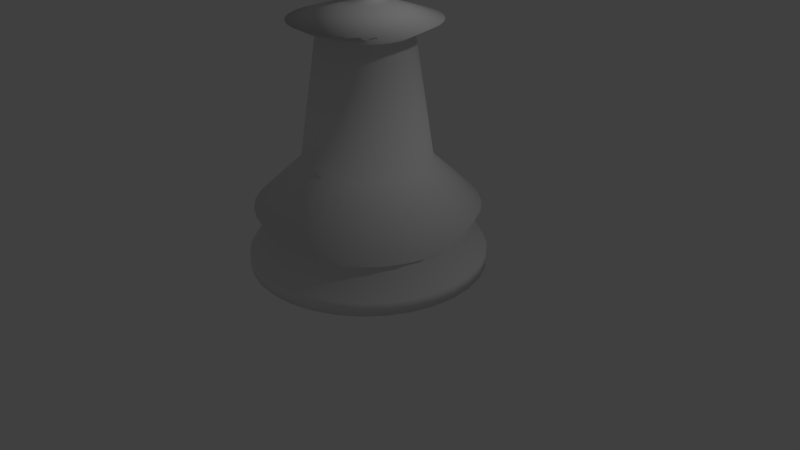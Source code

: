 # Source: ChessPawnLP.blend  (saved by Blender 2.79.0; exported with 4.5.12 LTS)
import bpy
from mathutils import Matrix  # noqa: F401  (used for matrix-valued properties, if any)

bpy.ops.wm.read_factory_settings(use_empty=True)
scene = bpy.context.scene
scene.name = 'Scene'

# ---- collections
col_collection_1 = bpy.data.collections.new('Collection 1'); scene.collection.children.link(col_collection_1)

# ---- world
world_world = bpy.data.worlds.new('World'); scene.world = world_world
world_world.color = (0.05088, 0.05088, 0.05088)
world_world.use_sun_shadow = False
world_world.sun_shadow_jitter_overblur = 0.0
world_world.cycles.sampling_method = 'MANUAL'

# ---- cameras
cam_camera = bpy.data.cameras.new('Camera')
cam_camera.clip_end = 100.0
cam_camera.lens = 35.0
cam_camera.sensor_width = 32.0
cam_camera.sensor_height = 18.0
cam_camera.ortho_scale = 7.314
cam_camera.dof.focus_distance = 0.0
cam_camera.dof.aperture_fstop = 128.0

# ---- lights
light_lamp = bpy.data.lights.new('Lamp', 'POINT')
light_lamp.transmission_factor = 0.0
light_lamp.cutoff_distance = 30.0
light_lamp.energy = 100.0
light_lamp.shadow_buffer_clip_start = 1.001
light_lamp.shadow_soft_size = 0.1
light_lamp.shadow_maximum_resolution = 0.006
light_lamp.use_absolute_resolution = True

# ---- meshes
me_cylinder = bpy.data.meshes.new('Cylinder')
me_cylinder.from_pydata([(0.0, 1.5, -1.0), (0.2926, 1.471, -1.0), (0.574, 1.386, -1.0), (0.8334, 1.247, -1.0), (1.061, 1.061, -1.0), (1.247, 0.8334, -1.0), (1.386, 0.574, -1.0), (1.471, 0.2926, -1.0), (1.5, 1.132e-07, -1.0), (1.471, -0.2926, -1.0), (1.386, -0.574, -1.0), (1.247, -0.8334, -1.0), (1.061, -1.061, -1.0), (0.8334, -1.247, -1.0), (0.574, -1.386, -1.0), (0.2926, -1.471, -1.0), (-4.888e-07, -1.5, -1.0), (-0.2926, -1.471, -1.0), (-0.574, -1.386, -1.0), (-0.8334, -1.247, -1.0), (-1.061, -1.061, -1.0), (-1.247, -0.8334, -1.0), (-1.386, -0.574, -1.0), (-1.471, -0.2926, -1.0), (-1.5, 1.448e-06, -1.0), (-1.471, 0.2926, -1.0), (-1.386, 0.574, -1.0), (-1.247, 0.8334, -1.0), (-1.061, 1.061, -1.0), (-0.8334, 1.247, -1.0), (-0.574, 1.386, -1.0), (-0.2926, 1.471, -1.0), (2.562e-08, 1.283, -0.4844), (0.2503, 1.258, -0.4844), (0.4909, 1.185, -0.4844), (0.7127, 1.067, -0.4844), (0.9071, 0.9071, -0.4844), (1.067, 0.7127, -0.4844), (1.185, 0.4909, -0.4844), (1.258, 0.2503, -0.4844), (1.283, 1.691e-07, -0.4844), (1.258, -0.2503, -0.4844), (1.185, -0.4909, -0.4844), (1.067, -0.7127, -0.4844), (0.9071, -0.9071, -0.4844), (0.7127, -1.067, -0.4844), (0.4909, -1.185, -0.4844), (0.2503, -1.258, -0.4844), (-3.924e-07, -1.283, -0.4844), (-0.2503, -1.258, -0.4844), (-0.4909, -1.185, -0.4844), (-0.7127, -1.067, -0.4844), (-0.9071, -0.9071, -0.4844), (-1.067, -0.7127, -0.4844), (-1.185, -0.4909, -0.4844), (-1.258, -0.2503, -0.4844), (-1.283, 1.311e-06, -0.4844), (-1.258, 0.2503, -0.4844), (-1.185, 0.4909, -0.4844), (-1.067, 0.7127, -0.4844), (-0.9071, 0.9071, -0.4844), (-0.7127, 1.067, -0.4844), (-0.4909, 1.185, -0.4844), (-0.2503, 1.258, -0.4844), (0.0, 1.5, -0.8286), (0.2926, 1.471, -0.8286), (0.574, 1.386, -0.8286), (0.8334, 1.247, -0.8286), (1.061, 1.061, -0.8286), (1.247, 0.8334, -0.8286), (1.386, 0.574, -0.8286), (1.471, 0.2926, -0.8286), (1.5, 1.132e-07, -0.8286), (1.471, -0.2926, -0.8286), (1.386, -0.574, -0.8286), (1.247, -0.8334, -0.8286), (1.061, -1.061, -0.8286), (0.8334, -1.247, -0.8286), (0.574, -1.386, -0.8286), (0.2926, -1.471, -0.8286), (-4.888e-07, -1.5, -0.8286), (-0.2926, -1.471, -0.8286), (-0.574, -1.386, -0.8286), (-0.8334, -1.247, -0.8286), (-1.061, -1.061, -0.8286), (-1.247, -0.8334, -0.8286), (-1.386, -0.574, -0.8286), (-1.471, -0.2926, -0.8286), (-1.5, 1.448e-06, -0.8286), (-1.471, 0.2926, -0.8286), (-1.386, 0.574, -0.8286), (-1.247, 0.8334, -0.8286), (-1.061, 1.061, -0.8286), (-0.8334, 1.247, -0.8286), (-0.574, 1.386, -0.8286), (-0.2926, 1.471, -0.8286), (1.071e-08, 1.41, -0.2352), (0.275, 1.383, -0.2352), (0.5395, 1.302, -0.2352), (0.7832, 1.172, -0.2352), (0.9968, 0.9968, -0.2352), (1.172, 0.7832, -0.2352), (1.302, 0.5395, -0.2352), (1.383, 0.275, -0.2352), (1.41, 1.367e-07, -0.2352), (1.383, -0.275, -0.2352), (1.302, -0.5395, -0.2352), (1.172, -0.7832, -0.2352), (0.9968, -0.9968, -0.2352), (0.7832, -1.172, -0.2352), (0.5395, -1.302, -0.2352), (0.275, -1.383, -0.2352), (-4.489e-07, -1.41, -0.2352), (-0.275, -1.383, -0.2352), (-0.5395, -1.302, -0.2352), (-0.7832, -1.172, -0.2352), (-0.9968, -0.9968, -0.2352), (-1.172, -0.7832, -0.2352), (-1.302, -0.5395, -0.2352), (-1.383, -0.275, -0.2352), (-1.41, 1.391e-06, -0.2352), (-1.383, 0.275, -0.2352), (-1.302, 0.5395, -0.2352), (-1.172, 0.7832, -0.2352), (-0.9968, 0.9968, -0.2352), (-0.7832, 1.172, -0.2352), (-0.5395, 1.302, -0.2352), (-0.275, 1.383, -0.2352), (0.1585, 0.7967, 0.3304), (8.112e-08, 0.8123, 0.3304), (0.3109, 0.7505, 0.3304), (0.4513, 0.6754, 0.3304), (0.5744, 0.5744, 0.3304), (0.6754, 0.4513, 0.3304), (0.7505, 0.3109, 0.3304), (0.7967, 0.1585, 0.3304), (0.8123, 2.902e-07, 0.3304), (0.7967, -0.1585, 0.3304), (0.7505, -0.3109, 0.3304), (0.6754, -0.4513, 0.3304), (0.5744, -0.5744, 0.3304), (0.4513, -0.6754, 0.3304), (0.3109, -0.7505, 0.3304), (0.1585, -0.7967, 0.3304), (-1.836e-07, -0.8123, 0.3304), (-0.1585, -0.7967, 0.3304), (-0.3109, -0.7505, 0.3304), (-0.4513, -0.6754, 0.3304), (-0.5744, -0.5744, 0.3304), (-0.6754, -0.4513, 0.3304), (-0.7505, -0.3109, 0.3304), (-0.7967, -0.1585, 0.3304), (-0.8123, 1.013e-06, 0.3304), (-0.7967, 0.1585, 0.3304), (-0.7505, 0.3109, 0.3304), (-0.6754, 0.4513, 0.3304), (-0.5744, 0.5744, 0.3304), (-0.4513, 0.6754, 0.3304), (-0.3109, 0.7505, 0.3304), (-0.1585, 0.7967, 0.3304), (0.05077, 0.2552, 2.23), (1.262e-07, 0.2602, 2.23), (0.09958, 0.2404, 2.23), (0.1446, 0.2164, 2.23), (0.184, 0.184, 2.23), (0.2164, 0.1446, 2.23), (0.2404, 0.09958, 2.23), (0.2552, 0.05077, 2.23), (0.2602, 3.85e-07, 2.23), (0.2552, -0.05077, 2.23), (0.2404, -0.09958, 2.23), (0.2164, -0.1446, 2.23), (0.184, -0.184, 2.23), (0.1446, -0.2164, 2.23), (0.09958, -0.2404, 2.23), (0.05077, -0.2552, 2.23), (4.831e-08, -0.2602, 2.23), (-0.05077, -0.2552, 2.23), (-0.09958, -0.2404, 2.23), (-0.1446, -0.2164, 2.23), (-0.184, -0.184, 2.23), (-0.2164, -0.1446, 2.23), (-0.2404, -0.09958, 2.23), (-0.2552, -0.05077, 2.23), (-0.2602, 6.174e-07, 2.23), (-0.2552, 0.05077, 2.23), (-0.2404, 0.09958, 2.23), (-0.2164, 0.1446, 2.23), (-0.184, 0.184, 2.23), (-0.1446, 0.2164, 2.23), (-0.09958, 0.2404, 2.23), (-0.05077, 0.2552, 2.23), (0.533, 0.2208, 1.87), (-0.3205, -0.4797, 1.87), (0.4797, 0.3205, 1.87), (-0.2208, -0.533, 1.87), (-0.1126, 0.5659, 1.87), (0.408, 0.408, 1.87), (-0.1126, -0.5659, 1.87), (-0.2208, 0.533, 1.87), (0.3205, 0.4797, 1.87), (-7.656e-08, -0.5769, 1.87), (-0.3205, 0.4797, 1.87), (0.2208, 0.533, 1.87), (0.1126, -0.5659, 1.87), (-0.408, 0.408, 1.87), (0.1126, 0.5659, 1.87), (1.022e-07, 0.5769, 1.87), (0.2208, -0.533, 1.87), (-0.4797, 0.3205, 1.87), (0.3205, -0.4797, 1.87), (-0.533, 0.2208, 1.87), (0.408, -0.408, 1.87), (-0.5659, 0.1126, 1.87), (0.4797, -0.3205, 1.87), (-0.5769, 8.348e-07, 1.87), (0.533, -0.2208, 1.87), (-0.5659, -0.1126, 1.87), (0.5659, -0.1126, 1.87), (-0.533, -0.2208, 1.87), (0.5769, 3.236e-07, 1.87), (0.5659, 0.1126, 1.87), (-0.4797, -0.3205, 1.87), (-0.408, -0.408, 1.87), (-0.6429, -0.6429, 2.038), (-0.756, -0.5051, 2.038), (0.8918, 0.1774, 2.038), (0.9092, 2.459e-07, 2.038), (-0.84, -0.348, 2.038), (0.8918, -0.1774, 2.038), (-0.8918, -0.1774, 2.038), (0.84, -0.348, 2.038), (-0.9092, 1.052e-06, 2.038), (0.756, -0.5051, 2.038), (-0.8918, 0.1774, 2.038), (0.6429, -0.6429, 2.038), (-0.84, 0.348, 2.038), (0.5051, -0.756, 2.038), (-0.756, 0.5052, 2.038), (0.348, -0.84, 2.038), (6.147e-08, 0.9092, 2.038), (0.1774, 0.8918, 2.038), (-0.6429, 0.6429, 2.038), (0.1774, -0.8918, 2.038), (0.348, 0.84, 2.038), (-0.5051, 0.756, 2.038), (-2.212e-07, -0.9092, 2.038), (0.5051, 0.756, 2.038), (-0.348, 0.84, 2.038), (-0.1774, -0.8918, 2.038), (0.6429, 0.6429, 2.038), (-0.1774, 0.8918, 2.038), (-0.348, -0.84, 2.038), (0.756, 0.5051, 2.038), (-0.5051, -0.756, 2.038), (0.84, 0.348, 2.038), (0.05544, 0.2787, 2.23), (1.358e-07, 0.2842, 2.23), (0.1087, 0.2625, 2.23), (0.1579, 0.2363, 2.23), (0.2009, 0.2009, 2.23), (0.2363, 0.1579, 2.23), (0.2625, 0.1087, 2.23), (0.2787, 0.05544, 2.23), (0.2842, 3.917e-07, 2.23), (0.2787, -0.05544, 2.23), (0.2625, -0.1087, 2.23), (0.2363, -0.1579, 2.23), (0.2009, -0.2009, 2.23), (0.1579, -0.2363, 2.23), (0.1087, -0.2625, 2.23), (0.05544, -0.2787, 2.23), (4.777e-08, -0.2842, 2.23), (-0.05544, -0.2787, 2.23), (-0.1087, -0.2625, 2.23), (-0.1579, -0.2363, 2.23), (-0.2009, -0.2009, 2.23), (-0.2363, -0.1579, 2.23), (-0.2625, -0.1087, 2.23), (-0.2787, -0.05544, 2.23), (-0.2842, 6.435e-07, 2.23), (-0.2787, 0.05544, 2.23), (-0.2625, 0.1088, 2.23), (-0.2363, 0.1579, 2.23), (-0.2009, 0.2009, 2.23), (-0.1579, 0.2363, 2.23), (-0.1087, 0.2625, 2.23), (-0.05544, 0.2787, 2.23), (1.508e-07, 0.1414, 3.732), (1.508e-07, 0.7247, 3.022), (0.02758, 0.1387, 3.732), (0.1414, 0.7107, 3.022), (0.02758, 0.1387, 2.285), (0.0541, 0.1306, 3.732), (0.2773, 0.6695, 3.022), (0.0541, 0.1306, 2.285), (0.07854, 0.1175, 3.732), (0.4026, 0.6025, 3.022), (0.07854, 0.1175, 2.285), (0.09997, 0.09997, 3.732), (0.5124, 0.5124, 3.022), (0.09997, 0.09997, 2.285), (0.1175, 0.07854, 3.732), (0.6025, 0.4026, 3.022), (0.1175, 0.07854, 2.285), (0.1306, 0.0541, 3.732), (0.6695, 0.2773, 3.022), (0.1306, 0.0541, 2.285), (0.1387, 0.02758, 3.732), (0.7107, 0.1414, 3.022), (0.1387, 0.02758, 2.285), (0.1414, 2.047e-07, 3.732), (0.7247, 1.67e-07, 3.022), (0.1414, 2.182e-07, 2.285), (0.1387, -0.02758, 3.732), (0.7107, -0.1414, 3.022), (0.1387, -0.02758, 2.285), (0.1306, -0.0541, 3.732), (0.6695, -0.2773, 3.022), (0.1306, -0.0541, 2.285), (0.1175, -0.07854, 3.732), (0.6025, -0.4026, 3.022), (0.1175, -0.07854, 2.285), (0.09997, -0.09997, 3.732), (0.5124, -0.5124, 3.022), (0.09997, -0.09997, 2.285), (0.07854, -0.1175, 3.732), (0.4026, -0.6025, 3.022), (0.07854, -0.1175, 2.285), (0.0541, -0.1306, 3.732), (0.2773, -0.6695, 3.022), (0.0541, -0.1306, 2.285), (0.02758, -0.1387, 3.732), (0.1414, -0.7107, 3.022), (0.02758, -0.1387, 2.285), (1.455e-07, -0.1414, 3.732), (7.804e-08, -0.7247, 3.022), (1.536e-07, -0.1414, 2.285), (-0.02758, -0.1387, 3.732), (-0.1414, -0.7107, 3.022), (-0.02758, -0.1387, 2.285), (-0.0541, -0.1306, 3.732), (-0.2773, -0.6695, 3.022), (-0.0541, -0.1306, 2.285), (-0.07854, -0.1175, 3.732), (-0.4026, -0.6025, 3.022), (-0.07854, -0.1175, 2.285), (-0.09997, -0.09997, 3.732), (-0.5124, -0.5124, 3.022), (-0.09997, -0.09997, 2.285), (-0.1175, -0.07854, 3.732), (-0.6025, -0.4026, 3.022), (-0.1175, -0.07854, 2.285), (-0.1306, -0.0541, 3.732), (-0.6695, -0.2773, 3.022), (-0.1306, -0.0541, 2.285), (-0.1387, -0.02758, 3.732), (-0.7107, -0.1414, 3.022), (-0.1387, -0.02758, 2.285), (-0.1414, 2.155e-07, 3.732), (-0.7247, 3.397e-07, 3.022), (-0.1414, 2.128e-07, 2.285), (-0.1387, 0.02758, 3.732), (-0.7107, 0.1414, 3.022), (-0.1387, 0.02758, 2.285), (-0.1306, 0.0541, 3.732), (-0.6695, 0.2773, 3.022), (-0.1306, 0.0541, 2.285), (-0.1175, 0.07854, 3.732), (-0.6025, 0.4026, 3.022), (-0.1175, 0.07854, 2.285), (-0.09997, 0.09997, 3.732), (-0.5124, 0.5124, 3.022), (-0.09997, 0.09997, 2.285), (-0.07854, 0.1175, 3.732), (-0.4026, 0.6025, 3.022), (-0.07854, 0.1175, 2.285), (-0.0541, 0.1306, 3.732), (-0.2773, 0.6695, 3.022), (-0.0541, 0.1306, 2.285), (-0.02758, 0.1387, 3.732), (-0.1414, 0.7107, 3.022), (-0.02758, 0.1387, 2.285), (1.617e-07, 0.1414, 2.285)], [], [(0, 1, 2, 3, 4, 5, 6, 7, 8, 9, 10, 11, 12, 13, 14, 15, 16, 17, 18, 19, 20, 21, 22, 23, 24, 25, 26, 27, 28, 29, 30, 31), (1, 65, 66, 2), (59, 91, 90, 58), (30, 94, 95, 31), (53, 85, 84, 52), (29, 93, 94, 30), (47, 79, 78, 46), (28, 92, 93, 29), (41, 73, 72, 40), (27, 91, 92, 28), (35, 67, 66, 34), (26, 90, 91, 27), (34, 98, 99, 35), (25, 89, 90, 26), (40, 104, 105, 41), (24, 88, 89, 25), (46, 110, 111, 47), (23, 87, 88, 24), (52, 116, 117, 53), (22, 86, 87, 23), (58, 122, 123, 59), (21, 85, 86, 22), (129, 96, 127, 159), (20, 84, 85, 21), (154, 122, 121, 153), (19, 83, 84, 20), (148, 116, 115, 147), (18, 82, 83, 19), (142, 110, 109, 141), (17, 81, 82, 18), (136, 104, 103, 135), (16, 80, 81, 17), (130, 98, 97, 128), (15, 79, 80, 16), (14, 78, 79, 15), (13, 77, 78, 14), (12, 76, 77, 13), (11, 75, 76, 12), (10, 74, 75, 11), (9, 73, 74, 10), (8, 72, 73, 9), (7, 71, 72, 8), (6, 70, 71, 7), (5, 69, 70, 6), (4, 68, 69, 5), (3, 67, 68, 4), (2, 66, 67, 3), (31, 95, 64, 0), (0, 64, 65, 1), (60, 92, 91, 59), (62, 94, 93, 61), (63, 95, 94, 62), (61, 93, 92, 60), (58, 90, 89, 57), (54, 86, 85, 53), (56, 88, 87, 55), (57, 89, 88, 56), (55, 87, 86, 54), (52, 84, 83, 51), (48, 80, 79, 47), (50, 82, 81, 49), (51, 83, 82, 50), (49, 81, 80, 48), (46, 78, 77, 45), (42, 74, 73, 41), (44, 76, 75, 43), (45, 77, 76, 44), (43, 75, 74, 42), (40, 72, 71, 39), (36, 68, 67, 35), (38, 70, 69, 37), (39, 71, 70, 38), (37, 69, 68, 36), (34, 66, 65, 33), (33, 97, 98, 34), (32, 64, 95, 63), (33, 65, 64, 32), (32, 96, 97, 33), (35, 99, 100, 36), (39, 103, 104, 40), (37, 101, 102, 38), (36, 100, 101, 37), (38, 102, 103, 39), (41, 105, 106, 42), (45, 109, 110, 46), (43, 107, 108, 44), (42, 106, 107, 43), (44, 108, 109, 45), (47, 111, 112, 48), (51, 115, 116, 52), (49, 113, 114, 50), (48, 112, 113, 49), (50, 114, 115, 51), (53, 117, 118, 54), (57, 121, 122, 58), (55, 119, 120, 56), (54, 118, 119, 55), (56, 120, 121, 57), (59, 123, 124, 60), (63, 127, 96, 32), (61, 125, 126, 62), (60, 124, 125, 61), (62, 126, 127, 63), (159, 127, 126, 158), (155, 123, 122, 154), (157, 125, 124, 156), (158, 126, 125, 157), (156, 124, 123, 155), (153, 121, 120, 152), (149, 117, 116, 148), (151, 119, 118, 150), (152, 120, 119, 151), (150, 118, 117, 149), (147, 115, 114, 146), (143, 111, 110, 142), (145, 113, 112, 144), (146, 114, 113, 145), (144, 112, 111, 143), (141, 109, 108, 140), (137, 105, 104, 136), (139, 107, 106, 138), (140, 108, 107, 139), (138, 106, 105, 137), (135, 103, 102, 134), (131, 99, 98, 130), (133, 101, 100, 132), (134, 102, 101, 133), (132, 100, 99, 131), (128, 97, 96, 129), (286, 248, 245, 285), (155, 209, 205, 156), (149, 222, 219, 150), (143, 204, 201, 144), (137, 218, 216, 138), (131, 200, 197, 132), (154, 211, 209, 155), (158, 199, 196, 159), (157, 202, 199, 158), (156, 205, 202, 157), (153, 213, 211, 154), (148, 223, 222, 149), (152, 215, 213, 153), (151, 217, 215, 152), (150, 219, 217, 151), (147, 193, 223, 148), (142, 208, 204, 143), (146, 195, 193, 147), (145, 198, 195, 146), (144, 201, 198, 145), (141, 210, 208, 142), (136, 220, 218, 137), (140, 212, 210, 141), (139, 214, 212, 140), (138, 216, 214, 139), (135, 221, 220, 136), (130, 203, 200, 131), (134, 192, 221, 135), (133, 194, 192, 134), (132, 197, 194, 133), (128, 206, 203, 130), (159, 196, 207, 129), (129, 207, 206, 128), (161, 160, 256, 257), (160, 162, 258, 256), (162, 163, 259, 258), (163, 164, 260, 259), (164, 165, 261, 260), (165, 166, 262, 261), (166, 167, 263, 262), (167, 168, 264, 263), (168, 169, 265, 264), (169, 170, 266, 265), (170, 171, 267, 266), (171, 172, 268, 267), (172, 173, 269, 268), (173, 174, 270, 269), (174, 175, 271, 270), (175, 176, 272, 271), (176, 177, 273, 272), (177, 178, 274, 273), (178, 179, 275, 274), (179, 180, 276, 275), (180, 181, 277, 276), (181, 182, 278, 277), (182, 183, 279, 278), (183, 184, 280, 279), (184, 185, 281, 280), (185, 186, 282, 281), (186, 187, 283, 282), (187, 188, 284, 283), (188, 189, 285, 284), (189, 190, 286, 285), (190, 191, 287, 286), (191, 161, 257, 287), (203, 244, 247, 200), (209, 238, 242, 205), (223, 224, 225, 222), (210, 237, 239, 208), (258, 244, 241, 256), (265, 229, 227, 264), (272, 246, 243, 271), (279, 230, 228, 278), (274, 252, 249, 273), (281, 234, 232, 280), (257, 240, 251, 287), (207, 240, 241, 206), (213, 234, 236, 211), (195, 252, 254, 193), (214, 233, 235, 212), (260, 250, 247, 259), (267, 233, 231, 266), (221, 226, 227, 220), (259, 247, 244, 258), (263, 226, 255, 262), (262, 255, 253, 261), (261, 253, 250, 260), (256, 241, 240, 257), (266, 231, 229, 265), (270, 239, 237, 269), (269, 237, 235, 268), (268, 235, 233, 267), (264, 227, 226, 263), (273, 249, 246, 272), (277, 225, 224, 276), (276, 224, 254, 275), (275, 254, 252, 274), (271, 243, 239, 270), (280, 232, 230, 279), (284, 242, 238, 283), (283, 238, 236, 282), (282, 236, 234, 281), (278, 228, 225, 277), (287, 251, 248, 286), (197, 250, 253, 194), (194, 253, 255, 192), (192, 255, 226, 221), (285, 245, 242, 284), (206, 241, 244, 203), (202, 245, 248, 199), (199, 248, 251, 196), (196, 251, 240, 207), (200, 247, 250, 197), (211, 236, 238, 209), (219, 228, 230, 217), (217, 230, 232, 215), (215, 232, 234, 213), (205, 242, 245, 202), (193, 254, 224, 223), (204, 243, 246, 201), (201, 246, 249, 198), (198, 249, 252, 195), (222, 225, 228, 219), (212, 235, 237, 210), (220, 227, 229, 218), (218, 229, 231, 216), (216, 231, 233, 214), (208, 239, 243, 204), (161, 383, 292, 160), (191, 382, 383, 161), (190, 379, 382, 191), (189, 376, 379, 190), (188, 373, 376, 189), (187, 370, 373, 188), (186, 367, 370, 187), (185, 364, 367, 186), (184, 361, 364, 185), (183, 358, 361, 184), (182, 355, 358, 183), (181, 352, 355, 182), (180, 349, 352, 181), (179, 346, 349, 180), (178, 343, 346, 179), (177, 340, 343, 178), (176, 337, 340, 177), (175, 334, 337, 176), (174, 331, 334, 175), (173, 328, 331, 174), (172, 325, 328, 173), (171, 322, 325, 172), (170, 319, 322, 171), (169, 316, 319, 170), (168, 313, 316, 169), (167, 310, 313, 168), (166, 307, 310, 167), (291, 290, 293, 294), (289, 288, 290, 291), (381, 380, 288, 289), (378, 377, 380, 381), (375, 374, 377, 378), (363, 362, 365, 366), (339, 338, 341, 342), (360, 359, 362, 363), (336, 335, 338, 339), (357, 356, 359, 360), (333, 332, 335, 336), (354, 353, 356, 357), (165, 304, 307, 166), (351, 350, 353, 354), (372, 371, 374, 375), (348, 347, 350, 351), (369, 368, 371, 372), (345, 344, 347, 348), (366, 365, 368, 369), (342, 341, 344, 345), (309, 308, 311, 312), (330, 329, 332, 333), (306, 305, 308, 309), (327, 326, 329, 330), (303, 302, 305, 306), (324, 323, 326, 327), (300, 299, 302, 303), (321, 320, 323, 324), (297, 296, 299, 300), (318, 317, 320, 321), (294, 293, 296, 297), (315, 314, 317, 318), (292, 291, 294, 295), (312, 311, 314, 315), (164, 301, 304, 165), (352, 351, 354, 355), (373, 372, 375, 376), (349, 348, 351, 352), (370, 369, 372, 373), (346, 345, 348, 349), (367, 366, 369, 370), (163, 298, 301, 164), (364, 363, 366, 367), (383, 289, 291, 292), (361, 360, 363, 364), (382, 381, 289, 383), (358, 357, 360, 361), (379, 378, 381, 382), (355, 354, 357, 358), (376, 375, 378, 379), (319, 318, 321, 322), (340, 339, 342, 343), (316, 315, 318, 319), (337, 336, 339, 340), (313, 312, 315, 316), (334, 333, 336, 337), (310, 309, 312, 313), (331, 330, 333, 334), (307, 306, 309, 310), (328, 327, 330, 331), (304, 303, 306, 307), (325, 324, 327, 328), (162, 295, 298, 163), (322, 321, 324, 325), (343, 342, 345, 346), (295, 294, 297, 298), (290, 288, 380, 377, 374, 371, 368, 365, 362, 359, 356, 353, 350, 347, 344, 341, 338, 335, 332, 329, 326, 323, 320, 317, 314, 311, 308, 305, 302, 299, 296, 293), (160, 292, 295, 162), (301, 300, 303, 304), (298, 297, 300, 301)])
me_cylinder.polygons.foreach_set('use_smooth', [True] * 354)
me_cylinder.use_remesh_preserve_volume = False
me_cylinder.use_remesh_preserve_attributes = False
me_cylinder.use_mirror_vertex_groups = False
me_cylinder.update()

# ---- objects
ob_pawn = bpy.data.objects.new('Pawn', me_cylinder)
ob_lamp = bpy.data.objects.new('Lamp', light_lamp)
ob_camera = bpy.data.objects.new('Camera', cam_camera)

# ---- transforms, parenting, visibility, modifiers, constraints
ob_pawn.location = (0.0, 0.0, 1.0)
ob_pawn.lineart.crease_threshold = 0.0
ob_lamp.location = (4.076, 1.005, 5.904)
ob_lamp.rotation_euler = (0.6503, 0.05522, 1.866)
ob_lamp.lock_rotations_4d = False
ob_lamp.empty_display_type = 'ARROWS'
ob_lamp.color = (0.0, 0.0, 0.0, 0.0)
ob_lamp.lineart.crease_threshold = 0.0
ob_camera.location = (7.481, -6.508, 5.344)
ob_camera.rotation_euler = (1.109, 0.0, 0.8149)
ob_camera.lock_rotations_4d = False
ob_camera.empty_display_type = 'ARROWS'
ob_camera.color = (0.0, 0.0, 0.0, 0.0)
ob_camera.display_type = 'WIRE'
ob_camera.lineart.crease_threshold = 0.0

# ---- collection membership
col_collection_1.objects.link(ob_pawn)
col_collection_1.objects.link(ob_lamp)
col_collection_1.objects.link(ob_camera)

# ---- scene / render settings (as saved in the file)
scene.camera = ob_camera
scene.frame_start = 1; scene.frame_end = 250; scene.frame_set(1)
scene.render.engine = 'BLENDER_EEVEE_NEXT'
scene.render.resolution_percentage = 50
scene.render.dither_intensity = 0.0
scene.cycles.use_denoising = False
scene.cycles.samples = 128
scene.cycles.sampling_pattern = 'TABULATED_SOBOL'
scene.cycles.use_adaptive_sampling = False
scene.cycles.use_light_tree = False
scene.cycles.blur_glossy = 0.0
scene.cycles.sample_clamp_indirect = 0.0
scene.view_settings.view_transform = 'Standard'
bpy.context.view_layer.update()
